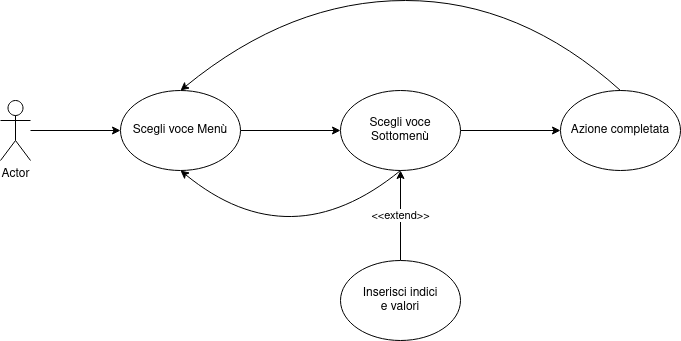

The diagram above was exported from draw.io. Its source (the exported page's mxGraphModel, read from the mxfile embedded in the PNG):
<mxGraphModel dx="1102" dy="600" grid="1" gridSize="10" guides="1" tooltips="1" connect="1" arrows="1" fold="1" page="1" pageScale="1" pageWidth="2339" pageHeight="3300" math="0" shadow="0">
  <root>
    <mxCell id="0" />
    <mxCell id="1" parent="0" />
    <mxCell id="xheRfcQS3pinkmNDXJmD-6" style="edgeStyle=orthogonalEdgeStyle;rounded=0;orthogonalLoop=1;jettySize=auto;html=1;" edge="1" parent="1" source="xheRfcQS3pinkmNDXJmD-1" target="xheRfcQS3pinkmNDXJmD-3">
      <mxGeometry relative="1" as="geometry" />
    </mxCell>
    <mxCell id="xheRfcQS3pinkmNDXJmD-1" value="Actor" style="shape=umlActor;verticalLabelPosition=bottom;verticalAlign=top;html=1;outlineConnect=0;" vertex="1" parent="1">
      <mxGeometry x="100" y="110" width="30" height="60" as="geometry" />
    </mxCell>
    <mxCell id="xheRfcQS3pinkmNDXJmD-7" style="edgeStyle=orthogonalEdgeStyle;rounded=0;orthogonalLoop=1;jettySize=auto;html=1;entryX=0;entryY=0.5;entryDx=0;entryDy=0;" edge="1" parent="1" source="xheRfcQS3pinkmNDXJmD-3" target="xheRfcQS3pinkmNDXJmD-4">
      <mxGeometry relative="1" as="geometry" />
    </mxCell>
    <mxCell id="xheRfcQS3pinkmNDXJmD-3" value="Scegli voce Menù" style="ellipse;whiteSpace=wrap;html=1;" vertex="1" parent="1">
      <mxGeometry x="220" y="100" width="120" height="80" as="geometry" />
    </mxCell>
    <mxCell id="xheRfcQS3pinkmNDXJmD-8" style="edgeStyle=orthogonalEdgeStyle;rounded=0;orthogonalLoop=1;jettySize=auto;html=1;entryX=0;entryY=0.5;entryDx=0;entryDy=0;" edge="1" parent="1" source="xheRfcQS3pinkmNDXJmD-4">
      <mxGeometry relative="1" as="geometry">
        <mxPoint x="660" y="140" as="targetPoint" />
      </mxGeometry>
    </mxCell>
    <mxCell id="xheRfcQS3pinkmNDXJmD-4" value="&lt;div&gt;Scegli voce&lt;/div&gt;&lt;div&gt;Sottomenù&lt;br&gt;&lt;/div&gt;" style="ellipse;whiteSpace=wrap;html=1;" vertex="1" parent="1">
      <mxGeometry x="440" y="100" width="120" height="80" as="geometry" />
    </mxCell>
    <mxCell id="xheRfcQS3pinkmNDXJmD-10" value="&amp;lt;&amp;lt;extend&amp;gt;&amp;gt;" style="edgeStyle=orthogonalEdgeStyle;rounded=0;orthogonalLoop=1;jettySize=auto;html=1;entryX=0.5;entryY=1;entryDx=0;entryDy=0;" edge="1" parent="1" source="xheRfcQS3pinkmNDXJmD-9" target="xheRfcQS3pinkmNDXJmD-4">
      <mxGeometry relative="1" as="geometry" />
    </mxCell>
    <mxCell id="xheRfcQS3pinkmNDXJmD-9" value="&lt;div&gt;Inserisci indici&lt;/div&gt;&lt;div&gt;e valori&lt;br&gt;&lt;/div&gt;" style="ellipse;whiteSpace=wrap;html=1;" vertex="1" parent="1">
      <mxGeometry x="440" y="270" width="120" height="80" as="geometry" />
    </mxCell>
    <mxCell id="xheRfcQS3pinkmNDXJmD-11" value="Azione completata" style="ellipse;whiteSpace=wrap;html=1;" vertex="1" parent="1">
      <mxGeometry x="660" y="100" width="120" height="80" as="geometry" />
    </mxCell>
    <mxCell id="xheRfcQS3pinkmNDXJmD-13" value="" style="curved=1;endArrow=classic;html=1;rounded=0;entryX=0.5;entryY=1;entryDx=0;entryDy=0;exitX=0.5;exitY=1;exitDx=0;exitDy=0;" edge="1" parent="1" source="xheRfcQS3pinkmNDXJmD-4" target="xheRfcQS3pinkmNDXJmD-3">
      <mxGeometry width="50" height="50" relative="1" as="geometry">
        <mxPoint x="540" y="340" as="sourcePoint" />
        <mxPoint x="590" y="290" as="targetPoint" />
        <Array as="points">
          <mxPoint x="390" y="270" />
        </Array>
      </mxGeometry>
    </mxCell>
    <mxCell id="xheRfcQS3pinkmNDXJmD-14" value="" style="curved=1;endArrow=classic;html=1;rounded=0;exitX=0.5;exitY=0;exitDx=0;exitDy=0;entryX=0.5;entryY=0;entryDx=0;entryDy=0;" edge="1" parent="1" source="xheRfcQS3pinkmNDXJmD-11" target="xheRfcQS3pinkmNDXJmD-3">
      <mxGeometry width="50" height="50" relative="1" as="geometry">
        <mxPoint x="540" y="340" as="sourcePoint" />
        <mxPoint x="280" y="180" as="targetPoint" />
        <Array as="points">
          <mxPoint x="620" y="10" />
          <mxPoint x="390" y="10" />
        </Array>
      </mxGeometry>
    </mxCell>
  </root>
</mxGraphModel>